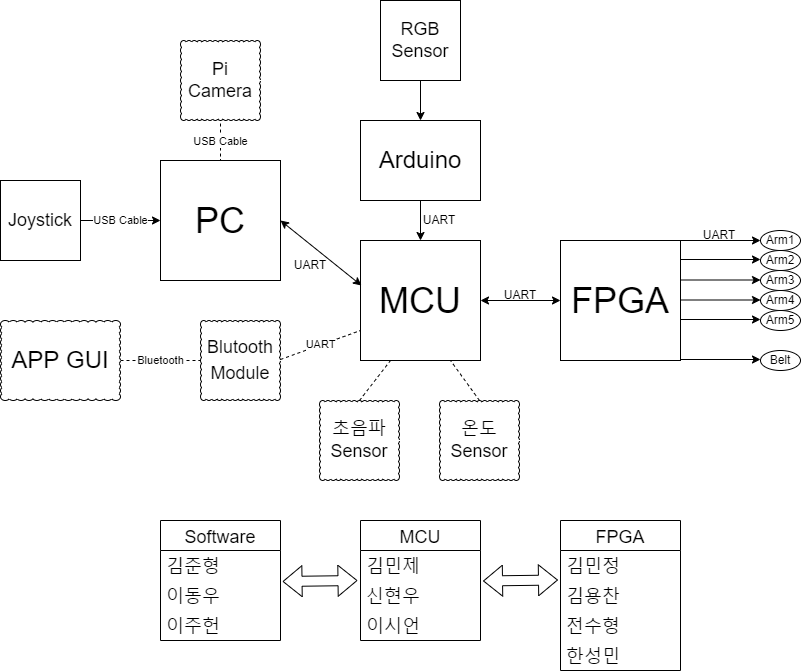

The diagram above was exported from draw.io. Its source (the exported page's mxGraphModel, read from the mxfile embedded in the PNG):
<mxGraphModel dx="1342" dy="865" grid="1" gridSize="10" guides="1" tooltips="1" connect="1" arrows="1" fold="1" page="1" pageScale="1" pageWidth="1654" pageHeight="2336" math="0" shadow="0">
  <root>
    <mxCell id="0" />
    <mxCell id="1" parent="0" />
    <mxCell id="qr9PggUv6GSI7ZLiWw8T-1" value="&lt;font style=&quot;font-size: 36px&quot;&gt;MCU&lt;/font&gt;" style="rounded=0;whiteSpace=wrap;html=1;" parent="1" vertex="1">
      <mxGeometry x="681" y="320" width="120" height="120" as="geometry" />
    </mxCell>
    <mxCell id="qr9PggUv6GSI7ZLiWw8T-4" value="&lt;font style=&quot;font-size: 36px&quot;&gt;FPGA&lt;/font&gt;" style="rounded=0;whiteSpace=wrap;html=1;" parent="1" vertex="1">
      <mxGeometry x="881" y="320" width="120" height="120" as="geometry" />
    </mxCell>
    <mxCell id="qr9PggUv6GSI7ZLiWw8T-5" value="" style="endArrow=classic;startArrow=classic;html=1;rounded=0;fontSize=36;entryX=0;entryY=0.5;entryDx=0;entryDy=0;exitX=1;exitY=0.5;exitDx=0;exitDy=0;" parent="1" source="qr9PggUv6GSI7ZLiWw8T-1" target="qr9PggUv6GSI7ZLiWw8T-4" edge="1">
      <mxGeometry width="50" height="50" relative="1" as="geometry">
        <mxPoint x="811" y="405" as="sourcePoint" />
        <mxPoint x="861" y="355" as="targetPoint" />
      </mxGeometry>
    </mxCell>
    <mxCell id="qr9PggUv6GSI7ZLiWw8T-6" value="UART" style="text;html=1;strokeColor=none;fillColor=none;align=center;verticalAlign=middle;whiteSpace=wrap;rounded=0;fontSize=12;" parent="1" vertex="1">
      <mxGeometry x="811" y="360" width="60" height="30" as="geometry" />
    </mxCell>
    <mxCell id="qr9PggUv6GSI7ZLiWw8T-8" value="&lt;font style=&quot;font-size: 36px&quot;&gt;PC&lt;br&gt;&lt;/font&gt;" style="rounded=0;whiteSpace=wrap;html=1;" parent="1" vertex="1">
      <mxGeometry x="481" y="240" width="120" height="120" as="geometry" />
    </mxCell>
    <mxCell id="qr9PggUv6GSI7ZLiWw8T-9" value="" style="endArrow=classic;startArrow=classic;html=1;rounded=0;fontSize=36;exitX=1;exitY=0.5;exitDx=0;exitDy=0;entryX=0.008;entryY=0.375;entryDx=0;entryDy=0;entryPerimeter=0;" parent="1" source="qr9PggUv6GSI7ZLiWw8T-8" target="qr9PggUv6GSI7ZLiWw8T-1" edge="1">
      <mxGeometry width="50" height="50" relative="1" as="geometry">
        <mxPoint x="601" y="380" as="sourcePoint" />
        <mxPoint x="641" y="370" as="targetPoint" />
      </mxGeometry>
    </mxCell>
    <mxCell id="qr9PggUv6GSI7ZLiWw8T-10" value="UART" style="text;html=1;strokeColor=none;fillColor=none;align=center;verticalAlign=middle;whiteSpace=wrap;rounded=0;fontSize=12;" parent="1" vertex="1">
      <mxGeometry x="601" y="330" width="60" height="30" as="geometry" />
    </mxCell>
    <mxCell id="qr9PggUv6GSI7ZLiWw8T-11" value="&lt;font style=&quot;font-size: 24px&quot;&gt;Arduino&lt;/font&gt;" style="rounded=0;whiteSpace=wrap;html=1;fontSize=12;" parent="1" vertex="1">
      <mxGeometry x="681" y="200" width="120" height="80" as="geometry" />
    </mxCell>
    <mxCell id="qr9PggUv6GSI7ZLiWw8T-13" value="UART" style="text;html=1;strokeColor=none;fillColor=none;align=center;verticalAlign=middle;whiteSpace=wrap;rounded=0;fontSize=12;" parent="1" vertex="1">
      <mxGeometry x="730" y="285" width="60" height="30" as="geometry" />
    </mxCell>
    <mxCell id="20I_dtzMLrQd7RGWCDKm-8" value="Arm1" style="ellipse;whiteSpace=wrap;html=1;" parent="1" vertex="1">
      <mxGeometry x="1081" y="310" width="40" height="20" as="geometry" />
    </mxCell>
    <mxCell id="20I_dtzMLrQd7RGWCDKm-11" value="Arm2" style="ellipse;whiteSpace=wrap;html=1;" parent="1" vertex="1">
      <mxGeometry x="1081" y="330" width="40" height="20" as="geometry" />
    </mxCell>
    <mxCell id="20I_dtzMLrQd7RGWCDKm-12" value="Arm3" style="ellipse;whiteSpace=wrap;html=1;" parent="1" vertex="1">
      <mxGeometry x="1081" y="350" width="40" height="20" as="geometry" />
    </mxCell>
    <mxCell id="20I_dtzMLrQd7RGWCDKm-13" value="Arm4" style="ellipse;whiteSpace=wrap;html=1;" parent="1" vertex="1">
      <mxGeometry x="1081" y="370" width="40" height="20" as="geometry" />
    </mxCell>
    <mxCell id="20I_dtzMLrQd7RGWCDKm-14" value="Arm5" style="ellipse;whiteSpace=wrap;html=1;" parent="1" vertex="1">
      <mxGeometry x="1081" y="390" width="40" height="20" as="geometry" />
    </mxCell>
    <mxCell id="20I_dtzMLrQd7RGWCDKm-15" value="Belt" style="ellipse;whiteSpace=wrap;html=1;" parent="1" vertex="1">
      <mxGeometry x="1081" y="430" width="40" height="20" as="geometry" />
    </mxCell>
    <mxCell id="20I_dtzMLrQd7RGWCDKm-22" value="" style="endArrow=classic;html=1;rounded=0;exitX=0.5;exitY=1;exitDx=0;exitDy=0;entryX=0.5;entryY=0;entryDx=0;entryDy=0;" parent="1" source="qr9PggUv6GSI7ZLiWw8T-11" target="qr9PggUv6GSI7ZLiWw8T-1" edge="1">
      <mxGeometry width="50" height="50" relative="1" as="geometry">
        <mxPoint x="661" y="530" as="sourcePoint" />
        <mxPoint x="711" y="480" as="targetPoint" />
      </mxGeometry>
    </mxCell>
    <mxCell id="20I_dtzMLrQd7RGWCDKm-30" value="Software" style="swimlane;fontStyle=0;childLayout=stackLayout;horizontal=1;startSize=30;horizontalStack=0;resizeParent=1;resizeParentMax=0;resizeLast=0;collapsible=1;marginBottom=0;fontSize=18;" parent="1" vertex="1">
      <mxGeometry x="481" y="600" width="120" height="120" as="geometry" />
    </mxCell>
    <mxCell id="20I_dtzMLrQd7RGWCDKm-31" value="김준형" style="text;strokeColor=none;fillColor=none;align=left;verticalAlign=middle;spacingLeft=4;spacingRight=4;overflow=hidden;points=[[0,0.5],[1,0.5]];portConstraint=eastwest;rotatable=0;fontSize=18;" parent="20I_dtzMLrQd7RGWCDKm-30" vertex="1">
      <mxGeometry y="30" width="120" height="30" as="geometry" />
    </mxCell>
    <mxCell id="20I_dtzMLrQd7RGWCDKm-32" value="이동우" style="text;strokeColor=none;fillColor=none;align=left;verticalAlign=middle;spacingLeft=4;spacingRight=4;overflow=hidden;points=[[0,0.5],[1,0.5]];portConstraint=eastwest;rotatable=0;fontSize=18;" parent="20I_dtzMLrQd7RGWCDKm-30" vertex="1">
      <mxGeometry y="60" width="120" height="30" as="geometry" />
    </mxCell>
    <mxCell id="20I_dtzMLrQd7RGWCDKm-33" value="이주헌" style="text;strokeColor=none;fillColor=none;align=left;verticalAlign=middle;spacingLeft=4;spacingRight=4;overflow=hidden;points=[[0,0.5],[1,0.5]];portConstraint=eastwest;rotatable=0;fontSize=18;" parent="20I_dtzMLrQd7RGWCDKm-30" vertex="1">
      <mxGeometry y="90" width="120" height="30" as="geometry" />
    </mxCell>
    <mxCell id="20I_dtzMLrQd7RGWCDKm-34" value="MCU" style="swimlane;fontStyle=0;childLayout=stackLayout;horizontal=1;startSize=30;horizontalStack=0;resizeParent=1;resizeParentMax=0;resizeLast=0;collapsible=1;marginBottom=0;fontSize=18;" parent="1" vertex="1">
      <mxGeometry x="681" y="600" width="120" height="120" as="geometry" />
    </mxCell>
    <mxCell id="20I_dtzMLrQd7RGWCDKm-35" value="김민제" style="text;strokeColor=none;fillColor=none;align=left;verticalAlign=middle;spacingLeft=4;spacingRight=4;overflow=hidden;points=[[0,0.5],[1,0.5]];portConstraint=eastwest;rotatable=0;fontSize=18;" parent="20I_dtzMLrQd7RGWCDKm-34" vertex="1">
      <mxGeometry y="30" width="120" height="30" as="geometry" />
    </mxCell>
    <mxCell id="20I_dtzMLrQd7RGWCDKm-36" value="신현우" style="text;strokeColor=none;fillColor=none;align=left;verticalAlign=middle;spacingLeft=4;spacingRight=4;overflow=hidden;points=[[0,0.5],[1,0.5]];portConstraint=eastwest;rotatable=0;fontSize=18;" parent="20I_dtzMLrQd7RGWCDKm-34" vertex="1">
      <mxGeometry y="60" width="120" height="30" as="geometry" />
    </mxCell>
    <mxCell id="20I_dtzMLrQd7RGWCDKm-37" value="이시언" style="text;strokeColor=none;fillColor=none;align=left;verticalAlign=middle;spacingLeft=4;spacingRight=4;overflow=hidden;points=[[0,0.5],[1,0.5]];portConstraint=eastwest;rotatable=0;fontSize=18;" parent="20I_dtzMLrQd7RGWCDKm-34" vertex="1">
      <mxGeometry y="90" width="120" height="30" as="geometry" />
    </mxCell>
    <mxCell id="QAo1gUu-U6j0GMJY46LQ-1" value="FPGA" style="swimlane;fontStyle=0;childLayout=stackLayout;horizontal=1;startSize=30;horizontalStack=0;resizeParent=1;resizeParentMax=0;resizeLast=0;collapsible=1;marginBottom=0;fontSize=18;" parent="1" vertex="1">
      <mxGeometry x="881" y="600" width="120" height="150" as="geometry" />
    </mxCell>
    <mxCell id="QAo1gUu-U6j0GMJY46LQ-2" value="김민정" style="text;strokeColor=none;fillColor=none;align=left;verticalAlign=middle;spacingLeft=4;spacingRight=4;overflow=hidden;points=[[0,0.5],[1,0.5]];portConstraint=eastwest;rotatable=0;fontSize=18;" parent="QAo1gUu-U6j0GMJY46LQ-1" vertex="1">
      <mxGeometry y="30" width="120" height="30" as="geometry" />
    </mxCell>
    <mxCell id="QAo1gUu-U6j0GMJY46LQ-3" value="김용찬" style="text;strokeColor=none;fillColor=none;align=left;verticalAlign=middle;spacingLeft=4;spacingRight=4;overflow=hidden;points=[[0,0.5],[1,0.5]];portConstraint=eastwest;rotatable=0;fontSize=18;" parent="QAo1gUu-U6j0GMJY46LQ-1" vertex="1">
      <mxGeometry y="60" width="120" height="30" as="geometry" />
    </mxCell>
    <mxCell id="QAo1gUu-U6j0GMJY46LQ-4" value="전수형" style="text;strokeColor=none;fillColor=none;align=left;verticalAlign=middle;spacingLeft=4;spacingRight=4;overflow=hidden;points=[[0,0.5],[1,0.5]];portConstraint=eastwest;rotatable=0;fontSize=18;" parent="QAo1gUu-U6j0GMJY46LQ-1" vertex="1">
      <mxGeometry y="90" width="120" height="30" as="geometry" />
    </mxCell>
    <mxCell id="QAo1gUu-U6j0GMJY46LQ-13" value="한성민" style="text;strokeColor=none;fillColor=none;align=left;verticalAlign=middle;spacingLeft=4;spacingRight=4;overflow=hidden;points=[[0,0.5],[1,0.5]];portConstraint=eastwest;rotatable=0;fontSize=18;" parent="QAo1gUu-U6j0GMJY46LQ-1" vertex="1">
      <mxGeometry y="120" width="120" height="30" as="geometry" />
    </mxCell>
    <mxCell id="QAo1gUu-U6j0GMJY46LQ-14" value="" style="shape=flexArrow;endArrow=classic;startArrow=classic;html=1;rounded=0;exitX=1.017;exitY=0.033;exitDx=0;exitDy=0;exitPerimeter=0;entryX=-0.025;entryY=0;entryDx=0;entryDy=0;entryPerimeter=0;" parent="1" source="20I_dtzMLrQd7RGWCDKm-32" target="20I_dtzMLrQd7RGWCDKm-36" edge="1">
      <mxGeometry width="100" height="100" relative="1" as="geometry">
        <mxPoint x="631" y="660" as="sourcePoint" />
        <mxPoint x="661" y="660" as="targetPoint" />
      </mxGeometry>
    </mxCell>
    <mxCell id="QAo1gUu-U6j0GMJY46LQ-15" value="" style="shape=flexArrow;endArrow=classic;startArrow=classic;html=1;rounded=0;exitX=1.017;exitY=0.033;exitDx=0;exitDy=0;exitPerimeter=0;entryX=-0.025;entryY=0;entryDx=0;entryDy=0;entryPerimeter=0;" parent="1" edge="1">
      <mxGeometry width="100" height="100" relative="1" as="geometry">
        <mxPoint x="803.52" y="660.49" as="sourcePoint" />
        <mxPoint x="878.48" y="659.5" as="targetPoint" />
      </mxGeometry>
    </mxCell>
    <mxCell id="RfZSVCQc-fJkiBtm5XI9-1" value="&lt;span style=&quot;font-size: 24px&quot;&gt;APP GUI&lt;/span&gt;" style="whiteSpace=wrap;html=1;shape=mxgraph.basic.cloud_rect" parent="1" vertex="1">
      <mxGeometry x="321" y="400" width="120" height="80" as="geometry" />
    </mxCell>
    <mxCell id="RfZSVCQc-fJkiBtm5XI9-2" value="&lt;span style=&quot;font-size: 18px&quot;&gt;Blutooth&lt;/span&gt;&lt;br style=&quot;font-size: 18px&quot;&gt;&lt;span style=&quot;font-size: 18px&quot;&gt;Module&lt;/span&gt;" style="whiteSpace=wrap;html=1;shape=mxgraph.basic.cloud_rect" parent="1" vertex="1">
      <mxGeometry x="521" y="400" width="80" height="80" as="geometry" />
    </mxCell>
    <mxCell id="RfZSVCQc-fJkiBtm5XI9-3" value="Bluetooth" style="endArrow=none;dashed=1;html=1;rounded=0;exitX=1;exitY=0.5;exitDx=0;exitDy=0;entryX=0;entryY=0.5;entryDx=0;entryDy=0;" parent="1" edge="1">
      <mxGeometry width="50" height="50" relative="1" as="geometry">
        <mxPoint x="441" y="440" as="sourcePoint" />
        <mxPoint x="521" y="440" as="targetPoint" />
      </mxGeometry>
    </mxCell>
    <mxCell id="RfZSVCQc-fJkiBtm5XI9-4" value="UART" style="endArrow=none;dashed=1;html=1;rounded=0;exitX=1;exitY=0.5;exitDx=0;exitDy=0;entryX=0;entryY=0.75;entryDx=0;entryDy=0;" parent="1" target="qr9PggUv6GSI7ZLiWw8T-1" edge="1">
      <mxGeometry width="50" height="50" relative="1" as="geometry">
        <mxPoint x="601" y="439" as="sourcePoint" />
        <mxPoint x="681" y="439" as="targetPoint" />
      </mxGeometry>
    </mxCell>
    <mxCell id="RfZSVCQc-fJkiBtm5XI9-7" value="&lt;span style=&quot;font-size: 18px&quot;&gt;Pi&lt;br&gt;Camera&lt;br&gt;&lt;/span&gt;" style="whiteSpace=wrap;html=1;shape=mxgraph.basic.cloud_rect" parent="1" vertex="1">
      <mxGeometry x="501" y="120" width="80" height="80" as="geometry" />
    </mxCell>
    <mxCell id="RfZSVCQc-fJkiBtm5XI9-8" value="USB Cable" style="endArrow=none;dashed=1;html=1;rounded=0;entryX=0.5;entryY=0;entryDx=0;entryDy=0;exitX=0.5;exitY=1.038;exitDx=0;exitDy=0;exitPerimeter=0;" parent="1" source="RfZSVCQc-fJkiBtm5XI9-7" target="qr9PggUv6GSI7ZLiWw8T-8" edge="1">
      <mxGeometry width="50" height="50" relative="1" as="geometry">
        <mxPoint x="640" y="190" as="sourcePoint" />
        <mxPoint x="610" y="210" as="targetPoint" />
      </mxGeometry>
    </mxCell>
    <mxCell id="RfZSVCQc-fJkiBtm5XI9-9" value="" style="endArrow=classic;html=1;rounded=0;exitX=1;exitY=0;exitDx=0;exitDy=0;entryX=0;entryY=0.5;entryDx=0;entryDy=0;" parent="1" source="qr9PggUv6GSI7ZLiWw8T-4" target="20I_dtzMLrQd7RGWCDKm-8" edge="1">
      <mxGeometry width="50" height="50" relative="1" as="geometry">
        <mxPoint x="751" y="580" as="sourcePoint" />
        <mxPoint x="801" y="530" as="targetPoint" />
      </mxGeometry>
    </mxCell>
    <mxCell id="RfZSVCQc-fJkiBtm5XI9-11" value="" style="endArrow=classic;html=1;rounded=0;exitX=1;exitY=0;exitDx=0;exitDy=0;entryX=0;entryY=0.5;entryDx=0;entryDy=0;" parent="1" edge="1">
      <mxGeometry width="50" height="50" relative="1" as="geometry">
        <mxPoint x="1001" y="339" as="sourcePoint" />
        <mxPoint x="1081" y="339" as="targetPoint" />
      </mxGeometry>
    </mxCell>
    <mxCell id="RfZSVCQc-fJkiBtm5XI9-13" value="" style="endArrow=classic;html=1;rounded=0;exitX=1;exitY=0;exitDx=0;exitDy=0;entryX=0;entryY=0.5;entryDx=0;entryDy=0;" parent="1" edge="1">
      <mxGeometry width="50" height="50" relative="1" as="geometry">
        <mxPoint x="1001" y="359.5" as="sourcePoint" />
        <mxPoint x="1081" y="359.5" as="targetPoint" />
      </mxGeometry>
    </mxCell>
    <mxCell id="RfZSVCQc-fJkiBtm5XI9-14" value="" style="endArrow=classic;html=1;rounded=0;exitX=1;exitY=0;exitDx=0;exitDy=0;entryX=0;entryY=0.5;entryDx=0;entryDy=0;" parent="1" edge="1">
      <mxGeometry width="50" height="50" relative="1" as="geometry">
        <mxPoint x="1001" y="379.5" as="sourcePoint" />
        <mxPoint x="1081" y="379.5" as="targetPoint" />
      </mxGeometry>
    </mxCell>
    <mxCell id="RfZSVCQc-fJkiBtm5XI9-15" value="" style="endArrow=classic;html=1;rounded=0;exitX=1;exitY=0;exitDx=0;exitDy=0;entryX=0;entryY=0.5;entryDx=0;entryDy=0;" parent="1" edge="1">
      <mxGeometry width="50" height="50" relative="1" as="geometry">
        <mxPoint x="1001" y="399" as="sourcePoint" />
        <mxPoint x="1081" y="399" as="targetPoint" />
      </mxGeometry>
    </mxCell>
    <mxCell id="RfZSVCQc-fJkiBtm5XI9-16" value="" style="endArrow=classic;html=1;rounded=0;exitX=1;exitY=0;exitDx=0;exitDy=0;entryX=0;entryY=0.5;entryDx=0;entryDy=0;" parent="1" edge="1">
      <mxGeometry width="50" height="50" relative="1" as="geometry">
        <mxPoint x="1001" y="439" as="sourcePoint" />
        <mxPoint x="1081" y="439" as="targetPoint" />
      </mxGeometry>
    </mxCell>
    <mxCell id="RfZSVCQc-fJkiBtm5XI9-18" value="" style="edgeStyle=orthogonalEdgeStyle;rounded=0;orthogonalLoop=1;jettySize=auto;html=1;" parent="1" source="RfZSVCQc-fJkiBtm5XI9-17" target="qr9PggUv6GSI7ZLiWw8T-11" edge="1">
      <mxGeometry relative="1" as="geometry" />
    </mxCell>
    <mxCell id="RfZSVCQc-fJkiBtm5XI9-17" value="&lt;span style=&quot;font-size: 18px&quot;&gt;RGB&lt;br&gt;Sensor&lt;br&gt;&lt;/span&gt;" style="rounded=0;whiteSpace=wrap;html=1;" parent="1" vertex="1">
      <mxGeometry x="701" y="80" width="80" height="80" as="geometry" />
    </mxCell>
    <mxCell id="RfZSVCQc-fJkiBtm5XI9-22" value="&lt;span style=&quot;font-size: 18px&quot;&gt;초음파&lt;br&gt;Sensor&lt;br&gt;&lt;/span&gt;" style="whiteSpace=wrap;html=1;shape=mxgraph.basic.cloud_rect" parent="1" vertex="1">
      <mxGeometry x="640" y="480" width="80" height="80" as="geometry" />
    </mxCell>
    <mxCell id="RfZSVCQc-fJkiBtm5XI9-23" value="&lt;span style=&quot;font-size: 18px&quot;&gt;온도&lt;br&gt;Sensor&lt;br&gt;&lt;/span&gt;" style="whiteSpace=wrap;html=1;shape=mxgraph.basic.cloud_rect" parent="1" vertex="1">
      <mxGeometry x="760" y="480" width="80" height="80" as="geometry" />
    </mxCell>
    <mxCell id="RfZSVCQc-fJkiBtm5XI9-28" value="UART" style="text;html=1;strokeColor=none;fillColor=none;align=center;verticalAlign=middle;whiteSpace=wrap;rounded=0;fontSize=12;" parent="1" vertex="1">
      <mxGeometry x="1010" y="300" width="60" height="30" as="geometry" />
    </mxCell>
    <mxCell id="RfZSVCQc-fJkiBtm5XI9-29" value="&lt;span style=&quot;font-size: 18px&quot;&gt;Joystick&lt;br&gt;&lt;/span&gt;" style="rounded=0;whiteSpace=wrap;html=1;" parent="1" vertex="1">
      <mxGeometry x="321" y="260" width="80" height="80" as="geometry" />
    </mxCell>
    <mxCell id="RfZSVCQc-fJkiBtm5XI9-30" value="USB Cable" style="endArrow=classic;html=1;rounded=0;exitX=1;exitY=0.5;exitDx=0;exitDy=0;entryX=0;entryY=0.5;entryDx=0;entryDy=0;" parent="1" source="RfZSVCQc-fJkiBtm5XI9-29" target="qr9PggUv6GSI7ZLiWw8T-8" edge="1">
      <mxGeometry width="50" height="50" relative="1" as="geometry">
        <mxPoint x="540" y="400" as="sourcePoint" />
        <mxPoint x="590" y="350" as="targetPoint" />
      </mxGeometry>
    </mxCell>
    <mxCell id="gfqanyVMxMx9NFuSgkFr-2" value="" style="endArrow=none;dashed=1;html=1;rounded=0;exitX=0.5;exitY=0;exitDx=0;exitDy=0;exitPerimeter=0;entryX=0.25;entryY=1;entryDx=0;entryDy=0;" edge="1" parent="1" source="RfZSVCQc-fJkiBtm5XI9-22" target="qr9PggUv6GSI7ZLiWw8T-1">
      <mxGeometry width="50" height="50" relative="1" as="geometry">
        <mxPoint x="660" y="470" as="sourcePoint" />
        <mxPoint x="710" y="420" as="targetPoint" />
      </mxGeometry>
    </mxCell>
    <mxCell id="gfqanyVMxMx9NFuSgkFr-3" value="" style="endArrow=none;dashed=1;html=1;rounded=0;exitX=0.5;exitY=0;exitDx=0;exitDy=0;exitPerimeter=0;entryX=0.75;entryY=1;entryDx=0;entryDy=0;" edge="1" parent="1" source="RfZSVCQc-fJkiBtm5XI9-23" target="qr9PggUv6GSI7ZLiWw8T-1">
      <mxGeometry width="50" height="50" relative="1" as="geometry">
        <mxPoint x="690" y="490" as="sourcePoint" />
        <mxPoint x="721" y="450" as="targetPoint" />
      </mxGeometry>
    </mxCell>
  </root>
</mxGraphModel>